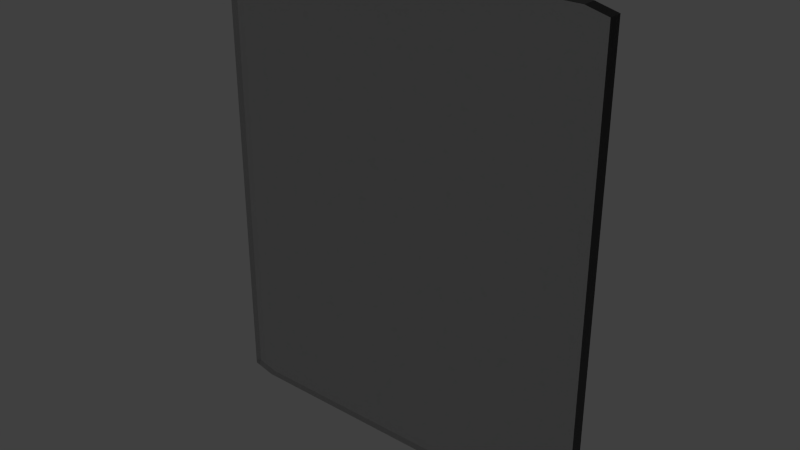 # Source: subway-door.blend  (saved by Blender 2.72.0; exported with 4.5.12 LTS)
import bpy
from mathutils import Matrix  # noqa: F401  (used for matrix-valued properties, if any)

bpy.ops.wm.read_factory_settings(use_empty=True)
scene = bpy.context.scene
scene.name = 'Scene'

# ---- collections
col_collection_1 = bpy.data.collections.new('Collection 1'); scene.collection.children.link(col_collection_1)

# ---- materials (node trees are filled in below, after node groups)
mat_material_004 = bpy.data.materials.new('Material.004')
mat_material_004.alpha_threshold = 0.0
mat_material_004.roughness = 0.5

# ---- material node trees
mat_material_004.use_nodes = True; mat_material_004.node_tree.nodes.clear()
_N = mat_material_004.node_tree.nodes; _L = mat_material_004.node_tree.links
n0 = _N.new('ShaderNodeOutputMaterial'); n0.name = 'Material Output'; n0.location = (300, 300)
n1 = _N.new('ShaderNodeBsdfGlass'); n1.name = 'Glass BSDF'; n1.location = (100, 300)
n1.distribution = 'BECKMANN'
n1.inputs[0].default_value = (0.8, 0.8, 0.8, 1.0)
n1.inputs[2].default_value = 1.45
_L.new(n1.outputs[0], n0.inputs[0])
n0.is_active_output = True

# ---- world
world_world = bpy.data.worlds.new('World'); scene.world = world_world
world_world.color = (0.05088, 0.05088, 0.05088)
world_world.use_sun_shadow = False
world_world.sun_shadow_jitter_overblur = 0.0
world_world.cycles.sampling_method = 'MANUAL'
world_world.cycles.sample_map_resolution = 256

# ---- meshes
me_cube = bpy.data.meshes.new('Cube')
me_cube.from_pydata([(0.3793, -0.9204, 4.046), (0.3593, -0.9204, 4.026), (0.03926, -0.9204, 4.026), (0.01926, -0.9204, 4.046), (0.3593, -0.9204, 5.746), (0.3793, -0.9204, 5.726), (0.01926, -0.9204, 5.726), (0.03926, -0.9204, 5.746), (0.3613, -0.9204, 4.028), (0.3633, -0.9204, 4.03), (0.3653, -0.9204, 4.032), (0.3673, -0.9204, 4.034), (0.3693, -0.9204, 4.036), (0.3713, -0.9204, 4.038), (0.3733, -0.9204, 4.04), (0.3753, -0.9204, 4.042), (0.3773, -0.9204, 4.044), (0.02126, -0.9204, 4.044), (0.02326, -0.9204, 4.042), (0.02526, -0.9204, 4.04), (0.02726, -0.9204, 4.038), (0.02926, -0.9204, 4.036), (0.03126, -0.9204, 4.034), (0.03326, -0.9204, 4.032), (0.03526, -0.9204, 4.03), (0.03726, -0.9204, 4.028), (0.3773, -0.9204, 5.728), (0.3753, -0.9204, 5.73), (0.3733, -0.9204, 5.732), (0.3713, -0.9204, 5.734), (0.3693, -0.9204, 5.736), (0.3673, -0.9204, 5.738), (0.3653, -0.9204, 5.74), (0.3633, -0.9204, 5.742), (0.3613, -0.9204, 5.744), (0.03726, -0.9204, 5.744), (0.03526, -0.9204, 5.742), (0.03326, -0.9204, 5.74), (0.03126, -0.9204, 5.738), (0.02926, -0.9204, 5.736), (0.02726, -0.9204, 5.734), (0.02526, -0.9204, 5.732), (0.02326, -0.9204, 5.73), (0.02126, -0.9204, 5.728), (0.3273, -0.9204, 5.746), (0.2953, -0.9204, 5.746), (0.2633, -0.9204, 5.746), (0.2313, -0.9204, 5.746), (0.1993, -0.9204, 5.746), (0.1673, -0.9204, 5.746), (0.1353, -0.9204, 5.746), (0.1033, -0.9204, 5.746), (0.07126, -0.9204, 5.746), (0.01926, -0.9204, 4.214), (0.01926, -0.9204, 4.382), (0.01926, -0.9204, 4.55), (0.01926, -0.9204, 4.718), (0.01926, -0.9204, 4.886), (0.01926, -0.9204, 5.054), (0.01926, -0.9204, 5.222), (0.01926, -0.9204, 5.39), (0.01926, -0.9204, 5.558), (0.3273, -0.9204, 4.026), (0.2953, -0.9204, 4.026), (0.2633, -0.9204, 4.026), (0.2313, -0.9204, 4.026), (0.1993, -0.9204, 4.026), (0.1673, -0.9204, 4.026), (0.1353, -0.9204, 4.026), (0.1033, -0.9204, 4.026), (0.07126, -0.9204, 4.026), (0.3793, -0.9204, 4.214), (0.3793, -0.9204, 4.382), (0.3793, -0.9204, 4.55), (0.3793, -0.9204, 4.718), (0.3793, -0.9204, 4.886), (0.3793, -0.9204, 5.054), (0.3793, -0.9204, 5.222), (0.3793, -0.9204, 5.39), (0.3793, -0.9204, 5.558)], [], [(0, 71, 72, 73, 74, 75, 76, 77, 78, 79, 5, 26, 27, 28, 29, 30, 31, 32, 33, 34, 4, 44, 45, 46, 47, 48, 49, 50, 51, 52, 7, 35, 36, 37, 38, 39, 40, 41, 42, 43, 6, 61, 60, 59, 58, 57, 56, 55, 54, 53, 3, 17, 18, 19, 20, 21, 22, 23, 24, 25, 2, 70, 69, 68, 67, 66, 65, 64, 63, 62, 1, 8, 9, 10, 11, 12, 13, 14, 15, 16)])
me_cube.materials.append(mat_material_004)
me_cube.use_remesh_preserve_volume = False
me_cube.use_remesh_preserve_attributes = False
me_cube.use_mirror_vertex_groups = False
me_cube.update()

# ---- objects
ob_t_r = bpy.data.objects.new('Tür', me_cube)

# ---- transforms, parenting, visibility, modifiers, constraints
ob_t_r.location = (0.0, 0.0, -2.0)
ob_t_r.scale = (2.0, 0.5, 0.5)
ob_t_r.lock_rotations_4d = False
ob_t_r.empty_display_type = 'ARROWS'
ob_t_r.lineart.crease_threshold = 0.0
_m = ob_t_r.modifiers.new('Solidify', 'SOLIDIFY')
_m.thickness = 0.05
_m.nonmanifold_thickness_mode = 'FIXED'
_m.nonmanifold_merge_threshold = 0.0003

# ---- collection membership
col_collection_1.objects.link(ob_t_r)

# ---- scene / render settings (as saved in the file)
scene.frame_start = 1; scene.frame_end = 250; scene.frame_set(1)
scene.render.engine = 'CYCLES'
scene.render.resolution_percentage = 50
scene.render.dither_intensity = 0.0
scene.cycles.use_denoising = False
scene.cycles.samples = 10
scene.cycles.sampling_pattern = 'TABULATED_SOBOL'
scene.cycles.light_sampling_threshold = 0.0
scene.cycles.use_adaptive_sampling = False
scene.cycles.use_light_tree = False
scene.cycles.blur_glossy = 0.0
scene.cycles.pixel_filter_type = 'GAUSSIAN'
scene.cycles.sample_clamp_indirect = 0.0
scene.view_settings.view_transform = 'Standard'
bpy.context.view_layer.update()

# ---- added for rendering (the .blend has no active camera and no usable light): camera, sun
cam_auto = bpy.data.cameras.new('AutoCamera')
cam_auto.lens = 50.0
cam_auto.sensor_width = 36.0
cam_auto.clip_end = 1000.0
ob_auto_camera = bpy.data.objects.new('AutoCamera', cam_auto)
scene.collection.objects.link(ob_auto_camera)
ob_auto_camera.location = (1.43651, -1.69328, 1.27339)
ob_auto_camera.rotation_euler = (1.09748, -7.21219e-08, 0.694738)
scene.camera = ob_auto_camera
light_auto_sun = bpy.data.lights.new('AutoSun', 'SUN')
light_auto_sun.energy = 3.0
light_auto_sun.angle = 0.0523599
ob_auto_sun = bpy.data.objects.new('AutoSun', light_auto_sun)
scene.collection.objects.link(ob_auto_sun)
ob_auto_sun.rotation_euler = (0.872665, 0.174533, 0.523599)
bpy.context.view_layer.update()
